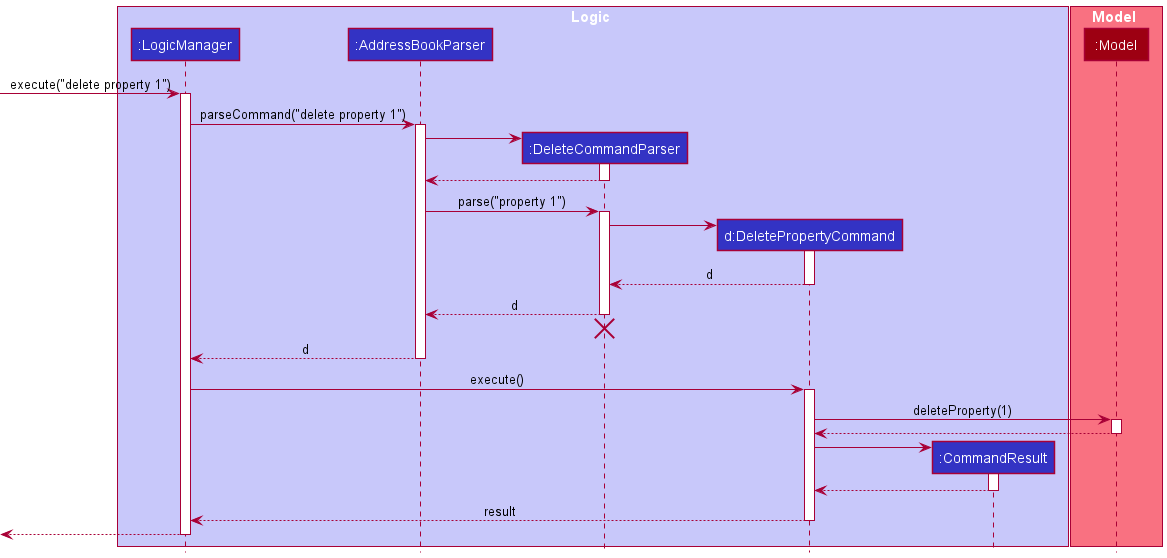

The diagram above was rendered by PlantUML. Its source (embedded in the PNG):
@startuml
!include style.puml

box Logic LOGIC_COLOR_T1
participant ":LogicManager" as LogicManager LOGIC_COLOR
participant ":AddressBookParser" as AddressBookParser LOGIC_COLOR
participant ":DeleteCommandParser" as DeleteCommandParser LOGIC_COLOR
participant "d:DeletePropertyCommand" as DeleteCommand LOGIC_COLOR
participant ":CommandResult" as CommandResult LOGIC_COLOR
end box

box Model MODEL_COLOR_T1
participant ":Model" as Model MODEL_COLOR
end box

[-> LogicManager : execute("delete property 1")
activate LogicManager

LogicManager -> AddressBookParser : parseCommand("delete property 1")
activate AddressBookParser

create DeleteCommandParser
AddressBookParser -> DeleteCommandParser
activate DeleteCommandParser

DeleteCommandParser --> AddressBookParser
deactivate DeleteCommandParser

AddressBookParser -> DeleteCommandParser : parse("property 1")
activate DeleteCommandParser

create DeleteCommand
DeleteCommandParser -> DeleteCommand
activate DeleteCommand

DeleteCommand --> DeleteCommandParser : d
deactivate DeleteCommand

DeleteCommandParser --> AddressBookParser : d
deactivate DeleteCommandParser
'Hidden arrow to position the destroy marker below the end of the activation bar.
DeleteCommandParser -[hidden]-> AddressBookParser
destroy DeleteCommandParser

AddressBookParser --> LogicManager : d
deactivate AddressBookParser

LogicManager -> DeleteCommand : execute()
activate DeleteCommand

DeleteCommand -> Model : deleteProperty(1)
activate Model

Model --> DeleteCommand
deactivate Model

create CommandResult
DeleteCommand -> CommandResult
activate CommandResult

CommandResult --> DeleteCommand
deactivate CommandResult

DeleteCommand --> LogicManager : result
deactivate DeleteCommand

[<--LogicManager
deactivate LogicManager
@enduml